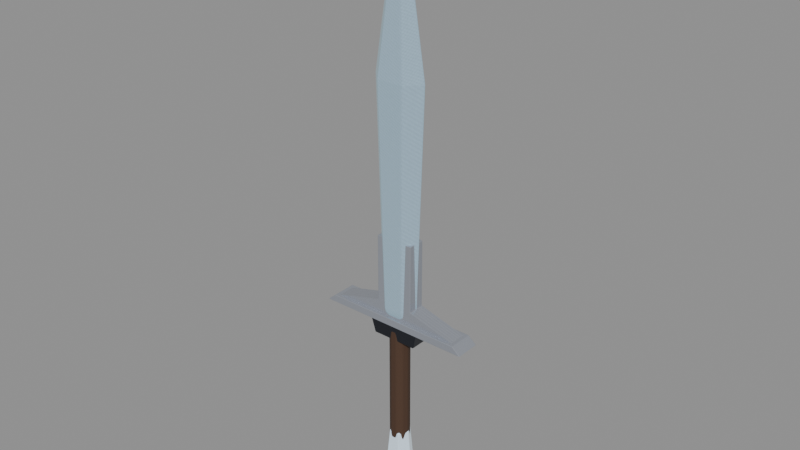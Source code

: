 # Source: crystal-weapon-greatsword.blend  (saved by Blender 5.0.118; exported with 4.5.12 LTS)
import bpy
from mathutils import Matrix  # noqa: F401  (used for matrix-valued properties, if any)

bpy.ops.wm.read_factory_settings(use_empty=True)
scene = bpy.context.scene
scene.name = 'Scene'

# ---- images (referenced by path relative to the original .blend; pixels are not part of the script)
import os
ASSET_DIR = os.environ.get("B2B_ASSET_DIR", "")  # directory of the original .blend (textures are referenced by path, not embedded)
HERE = os.path.dirname(os.path.abspath(__file__))  # packed textures are extracted next to this script under _unpacked/

def load_image(name, relpath, width, height, colorspace="sRGB"):
    """Load a texture the original file referenced (path relative to the .blend, or extracted next to this script)."""
    p = next((c for c in (os.path.join(HERE, relpath), os.path.join(ASSET_DIR, relpath)) if relpath and os.path.exists(c)), "")
    if p:
        img = bpy.data.images.load(p, check_existing=True)
        img.name = name
    else:  # same state as the original file: an image datablock whose file is absent (Cycles renders it pink)
        img = bpy.data.images.new(name, width, height)
        img.source = "FILE"
        img.filepath = "//" + (relpath or name)
    img.colorspace_settings.name = colorspace
    return img
img_weapon_leather = load_image('weapon-leather', '_unpacked/eb1ca86b25adb509.5a960c8f.png', 512, 512, 'sRGB')
img_weapon_blackmetal = load_image('weapon-blackmetal', '_unpacked/2b2b880e765a0b0b.1e0d077e.png', 512, 512, 'sRGB')
img_weapon_silver = load_image('weapon-silver', '_unpacked/e89cb070300e37b1.890860b1.png', 512, 512, 'sRGB')
img_weapon_crystal = load_image('weapon-crystal', '_unpacked/b64d566b5024a652.acdf325c.png', 512, 512, 'sRGB')
img_weapon_crystal_bright = load_image('weapon-crystal-bright', '_unpacked/dcb0ec3490b17a22.536d2102.png', 512, 512, 'sRGB')

# ---- materials (node trees are filled in below, after node groups)
mat_magenheim_crystal_weapon_crystal_weapon_greatsword_grip_leather = bpy.data.materials.new('magenheim.crystal-weapon.crystal-weapon-greatsword.grip.leather')
mat_magenheim_crystal_weapon_crystal_weapon_greatsword_grip_leather.use_backface_culling = True
mat_magenheim_crystal_weapon_crystal_weapon_greatsword_blackmetal_2 = bpy.data.materials.new('magenheim.crystal-weapon.crystal-weapon-greatsword.blackmetal.2')
mat_magenheim_crystal_weapon_crystal_weapon_greatsword_blackmetal_2.use_backface_culling = True
mat_magenheim_crystal_weapon_crystal_weapon_greatsword_silver_silve = bpy.data.materials.new('magenheim.crystal-weapon.crystal-weapon-greatsword.silver.silve')
mat_magenheim_crystal_weapon_crystal_weapon_greatsword_silver_silve.use_backface_culling = True
mat_magenheim_crystal_weapon_crystal_weapon_greatsword_crystal_crys = bpy.data.materials.new('magenheim.crystal-weapon.crystal-weapon-greatsword.crystal.crys')
mat_magenheim_crystal_weapon_crystal_weapon_greatsword_crystal_crys.use_backface_culling = True
mat_magenheim_crystal_weapon_crystal_weapon_greatsword_crystal_brig = bpy.data.materials.new('magenheim.crystal-weapon.crystal-weapon-greatsword.crystal-brig')
mat_magenheim_crystal_weapon_crystal_weapon_greatsword_crystal_brig.use_backface_culling = True

# ---- material node trees
mat_magenheim_crystal_weapon_crystal_weapon_greatsword_grip_leather.use_nodes = True; mat_magenheim_crystal_weapon_crystal_weapon_greatsword_grip_leather.node_tree.nodes.clear()
_N = mat_magenheim_crystal_weapon_crystal_weapon_greatsword_grip_leather.node_tree.nodes; _L = mat_magenheim_crystal_weapon_crystal_weapon_greatsword_grip_leather.node_tree.links
n0 = _N.new('ShaderNodeBsdfPrincipled'); n0.name = 'Principled BSDF'; n0.location = (-200, 100)
n0.inputs[2].default_value = 0.78
n0.inputs[27].default_value = (0.0, 0.0, 0.0, 1.0)
n0.inputs[28].default_value = 1.0
n1 = _N.new('ShaderNodeOutputMaterial'); n1.name = 'Material Output'; n1.location = (200, 100)
n2 = _N.new('ShaderNodeTexImage'); n2.name = 'Image Texture'; n2.location = (0, 0)
n2.image = img_weapon_leather
_L.new(n0.outputs[0], n1.inputs[0])
_L.new(n2.outputs[0], n0.inputs[0])
n1.is_active_output = True
mat_magenheim_crystal_weapon_crystal_weapon_greatsword_blackmetal_2.use_nodes = True; mat_magenheim_crystal_weapon_crystal_weapon_greatsword_blackmetal_2.node_tree.nodes.clear()
_N = mat_magenheim_crystal_weapon_crystal_weapon_greatsword_blackmetal_2.node_tree.nodes; _L = mat_magenheim_crystal_weapon_crystal_weapon_greatsword_blackmetal_2.node_tree.links
n0 = _N.new('ShaderNodeBsdfPrincipled'); n0.name = 'Principled BSDF'; n0.location = (-200, 100)
n0.inputs[1].default_value = 0.72
n0.inputs[2].default_value = 0.34
n0.inputs[27].default_value = (0.0, 0.0, 0.0, 1.0)
n0.inputs[28].default_value = 1.0
n1 = _N.new('ShaderNodeOutputMaterial'); n1.name = 'Material Output'; n1.location = (200, 100)
n2 = _N.new('ShaderNodeTexImage'); n2.name = 'Image Texture'; n2.location = (0, 0)
n2.image = img_weapon_blackmetal
_L.new(n0.outputs[0], n1.inputs[0])
_L.new(n2.outputs[0], n0.inputs[0])
n1.is_active_output = True
mat_magenheim_crystal_weapon_crystal_weapon_greatsword_silver_silve.use_nodes = True; mat_magenheim_crystal_weapon_crystal_weapon_greatsword_silver_silve.node_tree.nodes.clear()
_N = mat_magenheim_crystal_weapon_crystal_weapon_greatsword_silver_silve.node_tree.nodes; _L = mat_magenheim_crystal_weapon_crystal_weapon_greatsword_silver_silve.node_tree.links
n0 = _N.new('ShaderNodeBsdfPrincipled'); n0.name = 'Principled BSDF'; n0.location = (-200, 100)
n0.inputs[1].default_value = 0.58
n0.inputs[2].default_value = 0.22
n0.inputs[27].default_value = (0.0, 0.0, 0.0, 1.0)
n0.inputs[28].default_value = 0.65
n1 = _N.new('ShaderNodeOutputMaterial'); n1.name = 'Material Output'; n1.location = (200, 100)
n2 = _N.new('ShaderNodeTexImage'); n2.name = 'Image Texture'; n2.location = (0, 0)
n2.image = img_weapon_silver
_L.new(n0.outputs[0], n1.inputs[0])
_L.new(n2.outputs[0], n0.inputs[0])
n1.is_active_output = True
mat_magenheim_crystal_weapon_crystal_weapon_greatsword_crystal_crys.use_nodes = True; mat_magenheim_crystal_weapon_crystal_weapon_greatsword_crystal_crys.node_tree.nodes.clear()
_N = mat_magenheim_crystal_weapon_crystal_weapon_greatsword_crystal_crys.node_tree.nodes; _L = mat_magenheim_crystal_weapon_crystal_weapon_greatsword_crystal_crys.node_tree.links
n0 = _N.new('ShaderNodeBsdfPrincipled'); n0.name = 'Principled BSDF'; n0.location = (-200, 100)
n0.inputs[1].default_value = 0.03
n0.inputs[2].default_value = 0.22
n0.inputs[27].default_value = (0.165, 0.258, 0.282, 1.0)
n0.inputs[28].default_value = 0.65
n1 = _N.new('ShaderNodeOutputMaterial'); n1.name = 'Material Output'; n1.location = (200, 100)
n2 = _N.new('ShaderNodeTexImage'); n2.name = 'Image Texture'; n2.location = (0, 0)
n2.image = img_weapon_crystal
_L.new(n0.outputs[0], n1.inputs[0])
_L.new(n2.outputs[0], n0.inputs[0])
n1.is_active_output = True
mat_magenheim_crystal_weapon_crystal_weapon_greatsword_crystal_brig.use_nodes = True; mat_magenheim_crystal_weapon_crystal_weapon_greatsword_crystal_brig.node_tree.nodes.clear()
_N = mat_magenheim_crystal_weapon_crystal_weapon_greatsword_crystal_brig.node_tree.nodes; _L = mat_magenheim_crystal_weapon_crystal_weapon_greatsword_crystal_brig.node_tree.links
n0 = _N.new('ShaderNodeBsdfPrincipled'); n0.name = 'Principled BSDF'; n0.location = (-200, 100)
n0.inputs[1].default_value = 0.02
n0.inputs[2].default_value = 0.22
n0.inputs[27].default_value = (0.42, 0.485, 0.5, 1.0)
n0.inputs[28].default_value = 0.65
n1 = _N.new('ShaderNodeOutputMaterial'); n1.name = 'Material Output'; n1.location = (200, 100)
n2 = _N.new('ShaderNodeTexImage'); n2.name = 'Image Texture'; n2.location = (0, 0)
n2.image = img_weapon_crystal_bright
_L.new(n0.outputs[0], n1.inputs[0])
_L.new(n2.outputs[0], n0.inputs[0])
n1.is_active_output = True

# ---- meshes
me_twohand_grip = bpy.data.meshes.new('twohand-grip')
me_twohand_grip.from_pydata([(0.04125, -1.397e-09, -0.3075), (0.03337, -0.02425, -0.3075), (0.01275, -0.03923, -0.3075), (-0.01275, -0.03923, -0.3075), (-0.03337, -0.02425, -0.3075), (-0.04125, 2.209e-09, -0.3075), (-0.03337, 0.02425, -0.3075), (-0.01275, 0.03923, -0.3075), (0.01275, 0.03923, -0.3075), (0.03337, 0.02425, -0.3075), (0.04125, -1.397e-09, 0.3075), (0.03337, -0.02425, 0.3075), (0.01275, -0.03923, 0.3075), (-0.01275, -0.03923, 0.3075), (-0.03337, -0.02425, 0.3075), (-0.04125, 2.209e-09, 0.3075), (-0.03337, 0.02425, 0.3075), (-0.01275, 0.03923, 0.3075), (0.01275, 0.03923, 0.3075), (0.03337, 0.02425, 0.3075), (0.0, -1.397e-09, -0.3075), (0.0, -1.397e-09, 0.3075)], [], [(0, 10, 1), (1, 10, 11), (20, 0, 1), (21, 11, 10), (1, 11, 2), (2, 11, 12), (20, 1, 2), (21, 12, 11), (2, 12, 3), (3, 12, 13), (20, 2, 3), (21, 13, 12), (3, 13, 4), (4, 13, 14), (20, 3, 4), (21, 14, 13), (4, 14, 5), (5, 14, 15), (20, 4, 5), (21, 15, 14), (5, 15, 6), (6, 15, 16), (20, 5, 6), (21, 16, 15), (6, 16, 7), (7, 16, 17), (20, 6, 7), (21, 17, 16), (7, 17, 8), (8, 17, 18), (20, 7, 8), (21, 18, 17), (8, 18, 9), (9, 18, 19), (20, 8, 9), (21, 19, 18), (9, 19, 0), (0, 19, 10), (20, 9, 0), (21, 10, 19)])
_uv = me_twohand_grip.uv_layers.new(name='UVMap')
_uv.uv.foreach_set('vector', [0.1187, 0.9964, 0.1187, 0.003644, 0.152, 0.9964, 0.152, 0.9964, 0.1187, 0.003644, 0.152, 0.003644, 0.4605, 0.07023, 0.3972, 0.04965, 0.4213, 0.01636, 0.4605, 0.2107, 0.5238, 0.1901, 0.5238, 0.2313, 0.152, 0.9964, 0.152, 0.003644, 0.1931, 0.9964, 0.1931, 0.9964, 0.152, 0.003644, 0.1931, 0.003644, 0.4605, 0.07023, 0.4213, 0.01636, 0.4605, 0.003644, 0.4605, 0.2107, 0.4996, 0.1568, 0.5238, 0.1901, 0.1931, 0.9964, 0.1931, 0.003644, 0.2264, 0.9964, 0.2264, 0.9964, 0.1931, 0.003644, 0.2264, 0.003644, 0.4605, 0.07023, 0.4605, 0.003644, 0.4996, 0.01636, 0.4605, 0.2107, 0.4605, 0.1441, 0.4996, 0.1568, 0.003644, 0.9964, 0.003644, 0.003644, 0.03694, 0.9964, 0.03694, 0.9964, 0.003644, 0.003644, 0.03694, 0.003644, 0.4605, 0.07023, 0.4996, 0.01636, 0.5238, 0.04965, 0.4605, 0.2107, 0.4213, 0.1568, 0.4605, 0.1441, 0.03694, 0.9964, 0.03694, 0.003644, 0.07809, 0.9964, 0.07809, 0.9964, 0.03694, 0.003644, 0.07809, 0.003644, 0.4605, 0.07023, 0.5238, 0.04965, 0.5238, 0.0908, 0.4605, 0.2107, 0.3972, 0.1901, 0.4213, 0.1568, 0.07809, 0.9964, 0.07809, 0.003644, 0.1114, 0.9964, 0.1114, 0.9964, 0.07809, 0.003644, 0.1114, 0.003644, 0.4605, 0.07023, 0.5238, 0.0908, 0.4996, 0.1241, 0.4605, 0.2107, 0.3972, 0.2313, 0.3972, 0.1901, 0.2337, 0.9964, 0.2337, 0.003644, 0.2748, 0.9964, 0.2748, 0.9964, 0.2337, 0.003644, 0.2748, 0.003644, 0.4605, 0.07023, 0.4996, 0.1241, 0.4605, 0.1368, 0.4605, 0.2107, 0.4213, 0.2646, 0.3972, 0.2313, 0.2748, 0.9964, 0.2748, 0.003644, 0.3081, 0.9964, 0.3081, 0.9964, 0.2748, 0.003644, 0.3081, 0.003644, 0.4605, 0.07023, 0.4605, 0.1368, 0.4213, 0.1241, 0.4605, 0.2107, 0.4605, 0.2773, 0.4213, 0.2646, 0.3154, 0.9964, 0.3154, 0.003644, 0.3487, 0.9964, 0.3487, 0.9964, 0.3154, 0.003644, 0.3487, 0.003644, 0.4605, 0.07023, 0.4213, 0.1241, 0.3972, 0.0908, 0.4605, 0.2107, 0.4996, 0.2646, 0.4605, 0.2773, 0.3487, 0.9964, 0.3487, 0.003644, 0.3899, 0.9964, 0.3899, 0.9964, 0.3487, 0.003644, 0.3899, 0.003644, 0.4605, 0.07023, 0.3972, 0.0908, 0.3972, 0.04965, 0.4605, 0.2107, 0.5238, 0.2313, 0.4996, 0.2646])
me_twohand_grip.materials.append(mat_magenheim_crystal_weapon_crystal_weapon_greatsword_grip_leather)
me_twohand_grip.update()
me_guard = bpy.data.meshes.new('guard')
me_guard.from_pydata([(-0.2298, 0.03192, -0.02813), (0.2298, 0.03192, -0.02813), (0.27, 0.0375, 0.02813), (-0.27, 0.0375, 0.02813), (-0.2298, -0.03192, -0.02813), (0.2298, -0.03192, -0.02813), (0.27, -0.0375, 0.02813), (-0.27, -0.0375, 0.02813)], [], [(0, 3, 2), (0, 2, 1), (4, 5, 6), (4, 6, 7), (0, 4, 7), (0, 7, 3), (1, 2, 6), (1, 6, 5), (0, 1, 5), (0, 5, 4), (3, 7, 6), (3, 6, 2)])
_uv = me_guard.uv_layers.new(name='UVMap')
_uv.uv.foreach_set('vector', [0.3991, 0.996, 0.2958, 0.996, 0.2958, 0.004046, 0.3991, 0.996, 0.2958, 0.004046, 0.3991, 0.004046, 0.5105, 0.004046, 0.5105, 0.996, 0.4072, 0.996, 0.5105, 0.004046, 0.4072, 0.996, 0.4072, 0.004046, 0.6219, 0.004046, 0.6219, 0.1418, 0.5186, 0.1418, 0.6219, 0.004046, 0.5186, 0.1418, 0.5186, 0.004046, 0.6219, 0.2877, 0.5186, 0.2877, 0.5186, 0.1499, 0.6219, 0.2877, 0.5186, 0.1499, 0.6219, 0.1499, 0.1418, 0.004046, 0.1418, 0.996, 0.004046, 0.996, 0.1418, 0.004046, 0.004046, 0.996, 0.004046, 0.004046, 0.2877, 0.996, 0.1499, 0.996, 0.1499, 0.004046, 0.2877, 0.996, 0.1499, 0.004046, 0.2877, 0.004046])
me_guard.materials.append(mat_magenheim_crystal_weapon_crystal_weapon_greatsword_blackmetal_2)
me_guard.update()
me_guard_silver = bpy.data.meshes.new('guard-silver')
me_guard_silver.from_pydata([(-0.2836, 0.045, -0.1581), (0.2836, 0.045, -0.1581), (0.2398, 0.03137, -0.1319), (-0.2398, 0.03137, -0.1319), (-0.2836, -0.045, -0.1581), (0.2836, -0.045, -0.1581), (0.2398, -0.03137, -0.1319), (-0.2398, -0.03137, -0.1319), (0.2534, 0.045, -0.1319), (-0.2534, 0.045, -0.1319), (0.2534, -0.045, -0.1319), (-0.2534, -0.045, -0.1319), (-0.06851, 0.03137, -0.08482), (0.06851, -0.03137, -0.08482), (0.06851, 0.03137, -0.08482), (-0.06851, -0.03137, -0.08482), (-0.06851, 0.03137, 0.1581), (0.06851, -0.03137, 0.1581), (0.06851, 0.03137, 0.1581), (-0.06851, -0.03137, 0.1581)], [], [(0, 9, 8), (0, 8, 1), (4, 5, 10), (4, 10, 11), (0, 4, 11), (0, 11, 9), (1, 8, 10), (1, 10, 5), (0, 1, 5), (0, 5, 4), (6, 2, 14, 13), (2, 3, 12, 14), (3, 2, 8, 9), (6, 7, 11, 10), (7, 3, 9, 11), (2, 6, 10, 8), (14, 12, 16, 18), (12, 15, 19, 16), (7, 6, 13, 15), (3, 7, 15, 12), (16, 19, 17), (16, 17, 18), (13, 14, 18, 17), (15, 13, 17, 19)])
_uv = me_guard_silver.uv_layers.new(name='UVMap')
_uv.uv.foreach_set('vector', [0.5902, 0.9955, 0.5179, 0.9955, 0.5179, 0.004485, 0.5902, 0.9955, 0.5179, 0.004485, 0.5902, 0.004485, 0.6714, 0.004485, 0.6714, 0.9955, 0.5992, 0.9955, 0.6714, 0.004485, 0.5992, 0.9955, 0.5992, 0.004485, 0.7527, 0.004485, 0.7527, 0.2522, 0.6804, 0.2522, 0.7527, 0.004485, 0.6804, 0.2522, 0.6804, 0.004485, 0.7527, 0.509, 0.6804, 0.509, 0.6804, 0.2612, 0.7527, 0.509, 0.6804, 0.2612, 0.7527, 0.2612, 0.2522, 0.004485, 0.2522, 0.9955, 0.004485, 0.9955, 0.2522, 0.004485, 0.004485, 0.9955, 0.004485, 0.004485, 0.2987, 0.03113, 0.4715, 0.03113, 0.4715, 0.03113, 0.2987, 0.03113, 0.4715, 0.03113, 0.4715, 0.9689, 0.4715, 0.9689, 0.4715, 0.03113, 0.4715, 0.9689, 0.4715, 0.03113, 0.509, 0.004485, 0.509, 0.9955, 0.2987, 0.03113, 0.2987, 0.9689, 0.2612, 0.9955, 0.2612, 0.004485, 0.2987, 0.9689, 0.4715, 0.9689, 0.509, 0.9955, 0.2612, 0.9955, 0.4715, 0.03113, 0.2987, 0.03113, 0.2612, 0.004485, 0.509, 0.004485, 0.4715, 0.03113, 0.4715, 0.9689, 0.4715, 0.9689, 0.4715, 0.03113, 0.4715, 0.9689, 0.2987, 0.9689, 0.2987, 0.9689, 0.4715, 0.9689, 0.2987, 0.9689, 0.2987, 0.03113, 0.2987, 0.03113, 0.2987, 0.9689, 0.4715, 0.9689, 0.2987, 0.9689, 0.2987, 0.9689, 0.4715, 0.9689, 0.4715, 0.9689, 0.2987, 0.9689, 0.2987, 0.03113, 0.4715, 0.9689, 0.2987, 0.03113, 0.4715, 0.03113, 0.2987, 0.03113, 0.4715, 0.03113, 0.4715, 0.03113, 0.2987, 0.03113, 0.2987, 0.9689, 0.2987, 0.03113, 0.2987, 0.03113, 0.2987, 0.9689])
me_guard_silver.materials.append(mat_magenheim_crystal_weapon_crystal_weapon_greatsword_silver_silve)
me_guard_silver.update()
me_great_blade = bpy.data.meshes.new('great-blade')
me_great_blade.from_pydata([(0.0972, 0.0, -0.6804), (0.0486, -0.08418, -0.6804), (-0.0486, -0.08418, -0.6804), (-0.0972, 8.497e-09, -0.6804), (-0.0486, 0.08418, -0.6804), (0.0486, 0.08418, -0.6804), (0.135, 0.0, 0.1386), (0.0675, -0.1169, 0.1386), (-0.0675, -0.1169, 0.1386), (-0.135, 1.18e-08, 0.1386), (-0.0675, 0.1169, 0.1386), (0.0675, 0.1169, 0.1386), (0.0, 0.0, 0.7434), (0.0, 0.0, -0.7434)], [], [(13, 0, 1), (0, 6, 1), (1, 6, 7), (6, 12, 7), (13, 1, 2), (1, 7, 2), (2, 7, 8), (7, 12, 8), (13, 2, 3), (2, 8, 3), (3, 8, 9), (8, 12, 9), (13, 3, 4), (3, 9, 4), (4, 9, 10), (9, 12, 10), (13, 4, 5), (4, 10, 5), (5, 10, 11), (10, 12, 11), (13, 5, 0), (5, 11, 0), (0, 11, 6), (11, 12, 6)])
_uv = me_great_blade.uv_layers.new(name='UVMap')
_uv.uv.foreach_set('vector', [0.4589, 0.4369, 0.425, 0.3636, 0.4927, 0.3636, 0.425, 0.3636, 0.4118, 0.003368, 0.4927, 0.3636, 0.4927, 0.3636, 0.4118, 0.003368, 0.5059, 0.003368, 0.003368, 0.4124, 0.141, 0.003368, 0.04984, 0.4203, 0.4589, 0.4369, 0.4927, 0.3636, 0.5266, 0.4106, 0.003367, 0.9882, 0.04984, 0.4203, 0.07074, 0.9952, 0.07074, 0.9952, 0.04984, 0.4203, 0.1434, 0.4302, 0.04984, 0.4203, 0.141, 0.003368, 0.1434, 0.4302, 0.4589, 0.8772, 0.3911, 0.8509, 0.425, 0.8039, 0.07074, 0.9952, 0.1434, 0.4302, 0.1046, 0.9966, 0.1046, 0.9966, 0.1434, 0.4302, 0.1905, 0.4321, 0.1434, 0.4302, 0.141, 0.003368, 0.1905, 0.4321, 0.4589, 0.8772, 0.425, 0.8039, 0.4927, 0.8039, 0.425, 0.8039, 0.4118, 0.4437, 0.4927, 0.8039, 0.4927, 0.8039, 0.4118, 0.4437, 0.5059, 0.4437, 0.1972, 0.4124, 0.3349, 0.003368, 0.2437, 0.4203, 0.4589, 0.8772, 0.4927, 0.8039, 0.5266, 0.8509, 0.1972, 0.9882, 0.2437, 0.4203, 0.2646, 0.9952, 0.2646, 0.9952, 0.2437, 0.4203, 0.3373, 0.4302, 0.2437, 0.4203, 0.3349, 0.003368, 0.3373, 0.4302, 0.4589, 0.4369, 0.3911, 0.4106, 0.425, 0.3636, 0.2646, 0.9952, 0.3373, 0.4302, 0.2985, 0.9966, 0.2985, 0.9966, 0.3373, 0.4302, 0.3844, 0.4321, 0.3373, 0.4302, 0.3349, 0.003368, 0.3844, 0.4321])
me_great_blade.materials.append(mat_magenheim_crystal_weapon_crystal_weapon_greatsword_crystal_crys)
me_great_blade.update()
me_tip_core = bpy.data.meshes.new('tip-core')
me_tip_core.from_pydata([(0.0378, 0.0, -0.1296), (0.0189, -0.03274, -0.1296), (-0.0189, -0.03274, -0.1296), (-0.0378, 3.305e-09, -0.1296), (-0.0189, 0.03274, -0.1296), (0.0189, 0.03274, -0.1296), (0.0525, 0.0, 0.0264), (0.02625, -0.04547, 0.0264), (-0.02625, -0.04547, 0.0264), (-0.0525, 4.59e-09, 0.0264), (-0.02625, 0.04547, 0.0264), (0.02625, 0.04547, 0.0264), (0.0, 0.0, 0.1416), (0.0, 0.0, -0.1416)], [], [(13, 0, 1), (0, 6, 1), (1, 6, 7), (6, 12, 7), (13, 1, 2), (1, 7, 2), (2, 7, 8), (7, 12, 8), (13, 2, 3), (2, 8, 3), (3, 8, 9), (8, 12, 9), (13, 3, 4), (3, 9, 4), (4, 9, 10), (9, 12, 10), (13, 4, 5), (4, 10, 5), (5, 10, 11), (10, 12, 11), (13, 5, 0), (5, 11, 0), (0, 11, 6), (11, 12, 6)])
_uv = me_tip_core.uv_layers.new(name='UVMap')
_uv.uv.foreach_set('vector', [0.8925, 0.1392, 0.7682, 0.207, 0.7682, 0.07145, 0.1086, 0.9825, 0.003654, 0.4318, 0.1769, 0.9843, 0.1769, 0.9843, 0.003654, 0.4318, 0.09847, 0.4342, 0.003654, 0.4318, 0.1524, 0.003654, 0.09847, 0.4342, 0.8925, 0.1392, 0.7682, 0.07145, 0.8823, 0.003654, 0.1769, 0.9843, 0.09847, 0.4342, 0.3119, 0.9716, 0.3119, 0.9716, 0.09847, 0.4342, 0.286, 0.4165, 0.09847, 0.4342, 0.1524, 0.003654, 0.286, 0.4165, 0.8925, 0.1392, 0.8823, 0.003654, 0.9963, 0.07145, 0.3119, 0.9716, 0.286, 0.4165, 0.3786, 0.957, 0.3786, 0.957, 0.286, 0.4165, 0.3786, 0.3963, 0.286, 0.4165, 0.1524, 0.003654, 0.3786, 0.3963, 0.8925, 0.1392, 0.9963, 0.07145, 0.9963, 0.207, 0.4909, 0.9825, 0.3859, 0.4318, 0.5592, 0.9843, 0.5592, 0.9843, 0.3859, 0.4318, 0.4807, 0.4342, 0.3859, 0.4318, 0.5347, 0.003654, 0.4807, 0.4342, 0.8925, 0.1392, 0.9963, 0.207, 0.8823, 0.2748, 0.5592, 0.9843, 0.4807, 0.4342, 0.6942, 0.9716, 0.6942, 0.9716, 0.4807, 0.4342, 0.6682, 0.4165, 0.4807, 0.4342, 0.5347, 0.003654, 0.6682, 0.4165, 0.8925, 0.1392, 0.8823, 0.2748, 0.7682, 0.207, 0.6942, 0.9716, 0.6682, 0.4165, 0.7609, 0.957, 0.7609, 0.957, 0.6682, 0.4165, 0.7609, 0.3963, 0.6682, 0.4165, 0.5347, 0.003654, 0.7609, 0.3963])
me_tip_core.materials.append(mat_magenheim_crystal_weapon_crystal_weapon_greatsword_crystal_brig)
me_tip_core.update()

# ---- objects
ob_twohand_grip = bpy.data.objects.new('twohand-grip', me_twohand_grip)
ob_guard = bpy.data.objects.new('guard', me_guard)
ob_guard_silver = bpy.data.objects.new('guard-silver', me_guard_silver)
ob_great_blade = bpy.data.objects.new('great-blade', me_great_blade)
ob_tip_core = bpy.data.objects.new('tip-core', me_tip_core)

# ---- transforms, parenting, visibility, modifiers, constraints
ob_twohand_grip.location = (0.0, 1.397e-09, -0.286)
ob_twohand_grip.scale = (0.8852, 0.8852, 0.8785)
_m = ob_twohand_grip.modifiers.new('Crafted edge chamfer', 'BEVEL')
_m.width = 0.004708
_m.width_pct = 0.004708
_m.segments = 2
_m.angle_limit = 0.4538
ob_guard.location = (0.0, 0.0, -0.05536)
ob_guard.scale = (0.3603, 1.0, 1.142)
_m = ob_guard.modifiers.new('Crafted edge chamfer', 'BEVEL')
_m.width = 0.003375
_m.width_pct = 0.003375
_m.segments = 2
_m.angle_limit = 0.4538
ob_guard_silver.location = (0.0, 0.0, 0.13)
_m = ob_guard_silver.modifiers.new('Crafted edge chamfer', 'BEVEL')
_m.width = 0.001575
_m.width_pct = 0.001575
_m.segments = 2
_m.angle_limit = 0.4538
ob_great_blade.location = (0.0, 0.0, 0.6909)
ob_great_blade.scale = (0.7193, 0.4293, 1.0)
_m = ob_great_blade.modifiers.new('Crafted edge chamfer', 'BEVEL')
_m.width = 0.012
_m.width_pct = 0.012
_m.segments = 2
_m.angle_limit = 0.4538
ob_tip_core.location = (0.0, 0.0, -0.5977)
ob_tip_core.rotation_euler = (-0.0, 3.148, -0.0)
_m = ob_tip_core.modifiers.new('Crafted edge chamfer', 'BEVEL')
_m.width = 0.005456
_m.width_pct = 0.005456
_m.segments = 2
_m.angle_limit = 0.4538

# ---- collection membership
scene.collection.objects.link(ob_twohand_grip)
scene.collection.objects.link(ob_guard)
scene.collection.objects.link(ob_guard_silver)
scene.collection.objects.link(ob_great_blade)
scene.collection.objects.link(ob_tip_core)

# ---- scene / render settings (as saved in the file)
scene.frame_start = 1; scene.frame_end = 250; scene.frame_set(1)
scene.render.engine = 'BLENDER_EEVEE_NEXT'
scene.render.bake_bias = 0.0
scene.render.bake_samples = 0
scene.cycles.sampling_pattern = 'TABULATED_SOBOL'
scene.eevee.use_volume_custom_range = False
bpy.context.view_layer.update()

# ---- added for rendering (the .blend has no active camera and no usable light): camera, sun + grey world if the file has none
cam_auto = bpy.data.cameras.new('AutoCamera')
cam_auto.lens = 50.0
cam_auto.sensor_width = 36.0
cam_auto.clip_end = 1000.0
ob_auto_camera = bpy.data.objects.new('AutoCamera', cam_auto)
scene.collection.objects.link(ob_auto_camera)
ob_auto_camera.location = (2.032, -2.4384, 1.95963)
ob_auto_camera.rotation_euler = (1.09748, -7.21219e-08, 0.694738)
scene.camera = ob_auto_camera
light_auto_sun = bpy.data.lights.new('AutoSun', 'SUN')
light_auto_sun.energy = 3.0
light_auto_sun.angle = 0.0523599
ob_auto_sun = bpy.data.objects.new('AutoSun', light_auto_sun)
scene.collection.objects.link(ob_auto_sun)
ob_auto_sun.rotation_euler = (0.872665, 0.174533, 0.523599)
if scene.world is None:
    world_auto = bpy.data.worlds.new('AutoWorld')
    world_auto.color = (0.3, 0.3, 0.3)
    scene.world = world_auto
bpy.context.view_layer.update()
